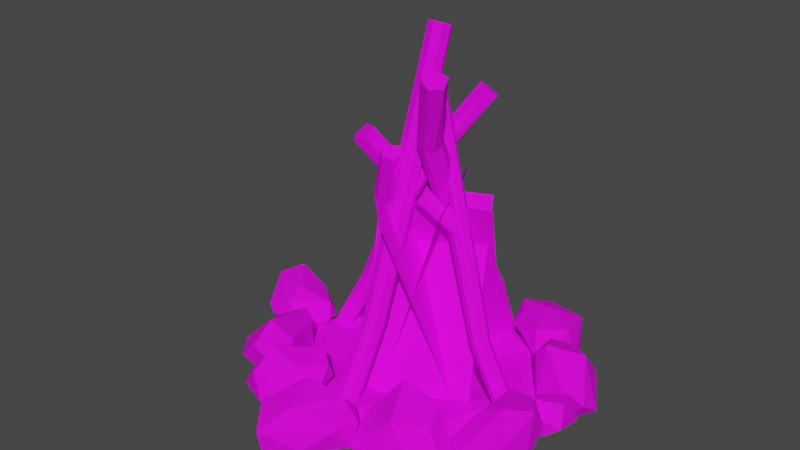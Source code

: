 # Source: Campfire.blend  (saved by Blender 3.0.42; exported with 4.5.12 LTS)
import bpy
from mathutils import Matrix  # noqa: F401  (used for matrix-valued properties, if any)

bpy.ops.wm.read_factory_settings(use_empty=True)
scene = bpy.context.scene
scene.name = 'Scene'

# ---- collections
col_collection = bpy.data.collections.new('Collection'); scene.collection.children.link(col_collection)

# ---- images (referenced by path relative to the original .blend; pixels are not part of the script)
import os
ASSET_DIR = os.environ.get("B2B_ASSET_DIR", "")  # directory of the original .blend (textures are referenced by path, not embedded)
HERE = os.path.dirname(os.path.abspath(__file__))  # packed textures are extracted next to this script under _unpacked/

def load_image(name, relpath, width, height, colorspace="sRGB"):
    """Load a texture the original file referenced (path relative to the .blend, or extracted next to this script)."""
    p = next((c for c in (os.path.join(HERE, relpath), os.path.join(ASSET_DIR, relpath)) if relpath and os.path.exists(c)), "")
    if p:
        img = bpy.data.images.load(p, check_existing=True)
        img.name = name
    else:  # same state as the original file: an image datablock whose file is absent (Cycles renders it pink)
        img = bpy.data.images.new(name, width, height)
        img.source = "FILE"
        img.filepath = "//" + (relpath or name)
    img.colorspace_settings.name = colorspace
    return img
img_t_campfire_png_001 = load_image('T_Campfire.png.001', 'T_Campfire.png', 1024, 1024, 'sRGB')

# ---- materials (node trees are filled in below, after node groups)
mat_material = bpy.data.materials.new('Material')
mat_material.alpha_threshold = 0.0
mat_material.use_transparent_shadow = False
mat_material.line_color = (0.0, 0.0, 0.0, 1.0)

# ---- node groups
ng_auto_smooth = bpy.data.node_groups.new('Auto Smooth', 'GeometryNodeTree')
_s = ng_auto_smooth.interface.new_socket(name='Geometry', in_out='OUTPUT', socket_type='NodeSocketGeometry')
_s = ng_auto_smooth.interface.new_socket(name='Geometry', in_out='INPUT', socket_type='NodeSocketGeometry')
_s = ng_auto_smooth.interface.new_socket(name='Angle', in_out='INPUT', socket_type='NodeSocketFloat')
_s.subtype = 'ANGLE'
_s.min_value = 0.0
_s.max_value = 3.142
ng_auto_smooth.is_modifier = True
_N = ng_auto_smooth.nodes; _L = ng_auto_smooth.links
n0 = _N.new('NodeGroupOutput'); n0.name = 'Group Output'; n0.location = (480, -100)
n1 = _N.new('NodeGroupInput'); n1.name = 'Group Input'; n1.location = (-420, -300)
n2 = _N.new('NodeGroupInput'); n2.name = 'Group Input.001'; n2.location = (-60, -100)
n3 = _N.new('GeometryNodeSetShadeSmooth'); n3.name = 'Set Shade Smooth'; n3.location = (120, -100)
n3.domain = 'EDGE'
n4 = _N.new('GeometryNodeSetShadeSmooth'); n4.name = 'Set Shade Smooth.001'; n4.location = (300, -100)
n5 = _N.new('GeometryNodeInputMeshEdgeAngle'); n5.name = 'Edge Angle'; n5.location = (-420, -220)
n6 = _N.new('GeometryNodeInputEdgeSmooth'); n6.name = 'Is Edge Smooth'; n6.location = (-60, -160)
n7 = _N.new('GeometryNodeInputShadeSmooth'); n7.name = 'Is Face Smooth'; n7.location = (-240, -340)
n8 = _N.new('FunctionNodeBooleanMath'); n8.name = 'Boolean Math'; n8.location = (-60, -220)
n9 = _N.new('FunctionNodeCompare'); n9.name = 'Compare'; n9.location = (-240, -180)
n9.operation = 'LESS_EQUAL'
_L.new(n5.outputs[0], n9.inputs[0])
_L.new(n4.outputs[0], n0.inputs[0])
_L.new(n1.outputs[1], n9.inputs[1])
_L.new(n9.outputs[0], n8.inputs[0])
_L.new(n7.outputs[0], n8.inputs[1])
_L.new(n2.outputs[0], n3.inputs[0])
_L.new(n6.outputs[0], n3.inputs[1])
_L.new(n3.outputs[0], n4.inputs[0])
_L.new(n8.outputs[0], n3.inputs[2])
n0.is_active_output = True

# ---- material node trees
mat_material.use_nodes = True; mat_material.node_tree.nodes.clear()
_N = mat_material.node_tree.nodes; _L = mat_material.node_tree.links
n0 = _N.new('ShaderNodeOutputMaterial'); n0.name = 'Material Output'; n0.location = (300, 300)
n1 = _N.new('ShaderNodeBsdfPrincipled'); n1.name = 'Principled BSDF'; n1.location = (10, 300)
n1.distribution = 'GGX'
n1.subsurface_method = 'RANDOM_WALK_SKIN'
n1.inputs[2].default_value = 0.8828
n1.inputs[3].default_value = 1.45
n1.inputs[13].default_value = 0.169
n1.inputs[27].default_value = (0.0, 0.0, 0.0, 1.0)
n1.inputs[28].default_value = 1.0
n2 = _N.new('ShaderNodeTexCoord'); n2.name = 'Texture Coordinate'; n2.location = (-462, 213)
n3 = _N.new('ShaderNodeTexImage'); n3.name = 'Image Texture'; n3.location = (-261, 201)
n3.image = img_t_campfire_png_001
_L.new(n1.outputs[0], n0.inputs[0])
_L.new(n3.outputs[0], n1.inputs[0])
_L.new(n2.outputs[2], n3.inputs[0])
_L.new(n2.outputs[1], n1.inputs[5])
_L.new(n3.outputs[1], n1.inputs[4])
n0.is_active_output = True

# ---- world
world_world = bpy.data.worlds.new('World'); scene.world = world_world
world_world.use_nodes = True; world_world.node_tree.nodes.clear()
_N = world_world.node_tree.nodes; _L = world_world.node_tree.links
n0 = _N.new('ShaderNodeOutputWorld'); n0.name = 'World Output'; n0.location = (300, 300)
n1 = _N.new('ShaderNodeBackground'); n1.name = 'Background'; n1.location = (10, 300)
n1.inputs[0].default_value = (0.05088, 0.05088, 0.05088, 1.0)
_L.new(n1.outputs[0], n0.inputs[0])
n0.is_active_output = True
world_world.color = (0.05088, 0.05088, 0.05088)
world_world.use_sun_shadow = False
world_world.sun_shadow_jitter_overblur = 0.0

# ---- meshes
me_rock_007 = bpy.data.meshes.new('rock.007')
me_rock_007.from_pydata([(0.2246, 0.2242, 0.0329), (0.1556, 0.1304, 0.04159), (0.1351, 0.2155, -0.001818), (0.2356, 0.2062, -0.01307), (0.234, 0.2053, 0.05667), (0.2134, 0.09391, 0.02323), (0.2413, 0.1053, 0.04586), (0.1137, 0.1737, 0.01307), (0.1824, 0.1793, 0.07052), (0.2464, 0.1396, 0.06875), (0.1264, 0.1885, 0.05961), (0.231, 0.1591, -0.03039), (0.2606, 0.1471, 0.01308), (0.1861, 0.2269, 0.0007485), (0.1593, 0.2274, 0.04916), (0.2053, 0.1065, 0.06915), (0.1887, 0.1475, -0.01623), (0.00349, -0.2414, 0.06488), (0.08127, -0.3253, 0.01777), (-0.01794, -0.3105, -0.007571), (0.01901, -0.2125, 0.03156), (0.004253, -0.224, 0.0146), (0.0302, -0.246, 0.08561), (0.1304, -0.2689, 0.01464), (0.1304, -0.2513, 0.05093), (0.02155, -0.3437, -0.01425), (0.04471, -0.3059, 0.06967), (0.1011, -0.2519, 0.08404), (0.01839, -0.3518, 0.03829), (0.05952, -0.216, -0.009511), (0.08732, -0.2109, 0.04019), (-0.01639, -0.3058, 0.05287), (0.1237, -0.2957, 0.05778), (0.06243, -0.2643, -0.01738), (-0.05198, -0.2788, 0.02024), (-0.05757, -0.1623, 0.02496), (-0.1318, -0.224, 0.01189), (-0.06458, -0.277, 0.06871), (-0.02372, -0.2661, 0.01389), (-0.01423, -0.1695, 0.081), (0.01424, -0.1909, 0.06999), (-0.1204, -0.1766, 0.009428), (-0.04116, -0.2135, -0.008028), (0.01814, -0.2183, 0.039), (-0.09002, -0.1904, -0.02785), (-0.05949, -0.2387, 0.1015), (-0.008716, -0.2402, 0.08554), (-0.09865, -0.2633, 0.02669), (-0.08909, -0.2413, -0.02225), (0.002955, -0.168, 0.03554), (-0.07639, -0.203, 0.07712), (-0.2092, -0.1089, 0.004128), (-0.19, -0.07117, 0.03555), (-0.1543, -0.06704, 0.05246), (-0.1764, -0.1997, 0.01516), (-0.14, -0.1646, 0.08005), (-0.1415, -0.09611, -0.01726), (-0.1648, -0.06392, 0.004479), (-0.07845, -0.1749, 0.07226), (-0.1145, -0.09341, 0.05516), (-0.1376, -0.2022, 0.005692), (-0.1055, -0.2135, 0.04429), (-0.171, -0.1372, -0.02875), (-0.1113, -0.1685, -0.006485), (-0.203, -0.1619, 0.01922), (-0.08396, -0.1809, 0.03696), (-0.1066, -0.1017, 0.005098), (-0.1409, -0.2065, 0.05159), (0.2739, -0.03034, 0.03762), (0.3531, -0.04684, 0.0261), (0.3457, -0.02857, 0.05928), (0.2812, -0.04884, 0.02209), (0.3158, 0.01788, 0.005528), (0.3002, -0.04954, 0.06125), (0.3154, 0.02257, 0.0354), (0.2963, -0.06508, 0.04415), (0.3494, 0.008784, 0.01185), (0.3373, 0.008457, 0.05122), (0.3262, -0.05376, 0.004691), (0.2478, -0.1021, 0.02496), (0.2601, -0.1979, 0.01172), (0.3411, -0.169, 0.06878), (0.3538, -0.1451, 0.01127), (0.2773, -0.06925, 0.08125), (0.3103, -0.05662, 0.06999), (0.2262, -0.1624, 0.009288), (0.3, -0.1155, -0.007958), (0.3354, -0.06788, 0.03898), (0.2544, -0.1445, -0.02774), (0.3115, -0.1442, 0.1016), (0.3397, -0.1023, 0.08554), (0.3112, -0.1908, 0.02702), (0.2973, -0.1711, -0.02237), (0.2848, -0.05393, 0.03554), (0.2721, -0.1397, 0.07712), (0.2123, -0.2638, -0.03544), (0.1542, -0.2788, -0.01208), (0.1205, -0.2599, 0.01682), (0.2673, -0.222, 0.01905), (0.1879, -0.2461, 0.07991), (0.1644, -0.1873, -0.02781), (0.1429, -0.233, -0.03002), (0.1597, -0.1806, 0.1047), (0.117, -0.2191, 0.04621), (0.2477, -0.1777, 0.02907), (0.222, -0.1754, 0.08068), (0.2245, -0.1963, -0.03751), (0.205, -0.1515, 0.0191), (0.2497, -0.2581, -0.001472), (0.1816, -0.1571, 0.07319), (0.1379, -0.1711, 0.009246), (0.2363, -0.2155, 0.06878), (0.32, 0.1082, -0.02452), (0.3507, 0.06517, -0.003964), (0.3458, 0.03164, 0.02209), (0.2688, 0.1406, 0.02386), (0.313, 0.0825, 0.07691), (0.2722, 0.04481, -0.01781), (0.3166, 0.04113, -0.01952), (0.2591, 0.08837, -0.02614), (0.268, 0.03894, 0.09898), (0.3133, 0.01578, 0.04733), (0.2382, 0.1102, 0.03224), (0.2444, 0.08838, 0.07766), (0.2301, 0.06686, 0.02347), (0.3093, 0.1326, 0.01525), (0.2755, 0.1322, -0.007592), (0.242, 0.04939, 0.07107), (0.2672, 0.01804, 0.01493), (0.2728, 0.1127, 0.06719), (-0.1878, 0.01531, 0.04753), (-0.2658, -0.01527, 0.06232), (-0.2185, -0.0839, 0.02336), (-0.2326, -0.07884, 0.03758), (-0.2276, -0.05353, -0.01351), (-0.1388, -0.02169, 0.0474), (-0.1348, -0.0326, 0.01614), (-0.2401, 0.01727, 0.07231), (-0.2129, -0.001202, 0.001761), (-0.1578, -0.03393, -0.01231), (-0.2423, 0.02818, 0.03022), (-0.1874, -0.07839, 0.05895), (-0.1629, -0.07305, 0.01931), (-0.262, -0.01336, 0.01244), (-0.1475, 0.002533, 0.0142), (-0.1936, -0.04003, 0.06993), (-0.1264, 0.09789, 0.03896), (-0.09544, 0.2121, 0.01555), (-0.1652, 0.2017, 0.06284), (-0.1799, 0.1836, 0.014), (-0.1295, 0.1089, 0.07274), (-0.159, 0.1044, 0.06362), (-0.07264, 0.1777, 0.01324), (-0.141, 0.1507, -0.001306), (-0.1778, 0.1178, 0.03784), (-0.09863, 0.1666, -0.01772), (-0.1756, 0.1466, 0.07661), (-0.1374, 0.2146, 0.02828), (-0.1302, 0.1958, -0.01345), (-0.1381, 0.1738, 0.09078), (0.001546, 0.2482, -0.01463), (0.05035, 0.2466, 0.009939), (-0.03685, 0.2313, 0.008284), (0.01437, 0.2343, 0.05662), (0.002056, 0.1981, -0.01668), (0.03997, 0.2211, -0.01122), (0.02329, 0.1914, 0.07178), (0.05915, 0.2238, 0.02114), (-0.001652, 0.1863, 0.06373), (-0.02276, 0.1856, 0.02495), (0.03507, 0.183, 0.01288), (-0.02771, 0.2436, 0.02758), (0.04816, -0.2141, 0.006025), (0.03451, -0.1072, 0.1258), (0.06181, -0.1072, 0.1258), (0.06181, -0.1321, 0.1368), (0.03451, -0.1321, 0.1368), (0.03307, -0.03576, 0.3167), (0.06372, -0.03641, 0.319), (0.03141, -0.03585, 0.3461), (0.03451, 0.03747, 0.3631), (0.03451, 0.02355, 0.3857), (0.03451, 0.05125, 0.5707), (0.06181, 0.05125, 0.5707), (0.06181, 0.02582, 0.5806), (0.03451, 0.02582, 0.5806), (0.02906, -0.02249, 0.3359), (0.02908, -0.04472, 0.3167), (0.04816, -0.1833, -0.0125), (0.0351, -0.2098, 0.003654), (0.0685, -0.04483, 0.3345), (0.04836, -0.02933, 0.317), (0.06122, -0.1874, -0.009811), (0.06693, 0.03051, 0.3744), (0.04819, -0.02451, 0.3606), (0.0351, -0.1874, -0.009811), (0.0294, 0.03051, 0.3744), (0.04816, 0.02095, 0.3899), (0.06295, -0.02873, 0.3581), (0.04816, 0.05602, 0.5688), (0.06693, 0.03853, 0.5756), (0.04816, 0.02105, 0.5824), (0.0294, 0.03853, 0.5756), (0.04816, -0.1025, 0.1237), (0.06693, -0.1196, 0.1313), (0.04816, -0.1367, 0.1389), (0.0294, -0.1196, 0.1313), (0.06122, -0.2098, 0.003654), (0.04816, 0.04007, 0.3588), (0.06181, 0.02355, 0.3857), (0.06181, 0.03747, 0.3631), (0.06614, -0.1987, -0.003239), (0.03019, -0.1987, -0.003239), (0.07809, -0.006878, 0.306), (0.07352, 0.02101, 0.3204), (0.121, -0.1021, 0.5417), (0.07986, 0.0109, 0.2626), (0.01166, -0.01496, 0.3062), (0.09304, 0.04601, 0.2851), (0.1321, 0.09247, 0.114), (0.09715, 0.007375, 0.2677), (0.0682, 0.02645, 0.2712), (0.07329, 0.04254, 0.2804), (0.118, 0.1794, 0.002292), (0.1318, 0.1558, -0.00905), (0.1047, 0.1434, -0.01381), (0.09197, 0.1675, -0.002212), (0.1288, 0.1165, 0.1305), (0.1188, 0.08379, 0.1146), (0.09613, 0.1003, 0.1202), (0.1136, 0.1201, 0.1315), (0.1035, 0.08731, 0.1155), (0.09971, 0.1137, 0.1277), (0.06969, 0.005403, 0.3155), (0.09453, -0.0582, 0.4113), (0.08161, -0.05882, 0.4218), (0.07353, -0.04571, 0.4262), (0.09146, -0.02463, 0.4346), (0.1124, -0.03711, 0.4197), (0.07781, -0.03248, 0.4341), (0.1271, -0.07521, 0.5505), (0.1052, -0.02506, 0.4266), (0.1564, -0.093, 0.5318), (0.1075, -0.04927, 0.4096), (0.1403, -0.1074, 0.5321), (0.1491, -0.07319, 0.5424), (0.003898, -0.002226, 0.3116), (0.01956, 0.01455, 0.3284), (0.0559, 0.025, 0.315), (0.03606, -0.008989, 0.3359), (0.05598, -0.01176, 0.3018), (0.02439, -0.02195, 0.3121), (-0.04429, -0.05162, 0.4025), (0.007094, 0.01072, 0.3198), (-0.03664, -0.03525, 0.4155), (0.02881, 0.004293, 0.3402), (-0.009547, -0.04944, 0.4221), (0.03261, -0.02206, 0.3279), (-0.03221, -0.06925, 0.3994), (-0.01186, -0.06686, 0.411), (0.1051, 0.04151, 0.284), (0.1075, 0.01523, 0.2716), (0.1103, 0.02275, 0.2746), (0.2813, -0.04902, 0.0142), (0.2057, -0.06935, 0.1262), (0.1908, -0.05459, 0.1164), (0.2053, -0.03712, 0.1207), (0.2202, -0.05188, 0.1305), (0.1371, -0.03758, 0.2816), (0.1205, -0.01978, 0.2723), (0.1344, -0.0275, 0.3043), (0.08387, -0.05891, 0.3276), (0.08988, -0.04304, 0.3424), (0.04902, 0.01082, 0.4859), (0.03412, 0.02558, 0.4761), (0.04906, 0.04293, 0.4795), (0.06397, 0.02817, 0.4893), (0.1284, -0.03973, 0.2996), (0.145, -0.03491, 0.2816), (0.2641, -0.07246, 0.005174), (0.286, -0.05928, 0.01779), (0.1213, -0.006916, 0.2808), (0.1246, -0.03263, 0.2774), (0.2592, -0.06219, 0.001862), (0.06917, -0.03345, 0.3234), (0.1161, -0.01911, 0.311), (0.2735, -0.07631, 0.01123), (0.08967, -0.05374, 0.3368), (0.08356, -0.03268, 0.3403), (0.1111, -0.009825, 0.3031), (0.03877, 0.01495, 0.4804), (0.03879, 0.03702, 0.476), (0.05932, 0.0388, 0.4851), (0.05929, 0.01673, 0.4894), (0.1955, -0.06525, 0.1205), (0.1952, -0.04309, 0.1167), (0.2154, -0.04122, 0.1264), (0.2157, -0.06338, 0.1302), (0.2718, -0.04515, 0.008422), (0.07528, -0.05451, 0.3199), (0.07497, -0.02828, 0.3326), (0.06896, -0.04415, 0.3178), (0.2629, -0.05102, 0.003245), (0.2825, -0.07046, 0.01613), (0.01116, 0.01184, 0.2752), (-0.01378, 0.01714, 0.2869), (0.1018, 0.08999, 0.4693), (-0.00381, 0.005455, 0.237), (0.00484, -0.04439, 0.2925), (-0.03142, 0.02887, 0.2506), (-0.06364, 0.0256, 0.09329), (0.002688, 0.02034, 0.2371), (-0.01954, 0.001047, 0.2463), (-0.03238, 0.01069, 0.2518), (-0.1413, 0.001729, -0.002698), (-0.1182, 0.005605, -0.01438), (-0.113, -0.02036, -0.01083), (-0.1363, -0.0232, 0.0007676), (-0.08504, 0.0318, 0.1067), (-0.05883, 0.01311, 0.09766), (-0.07762, -0.0009014, 0.1072), (-0.09112, 0.02012, 0.1111), (-0.06491, 0.001433, 0.1021), (-0.08841, 0.006531, 0.1118), (-0.001104, 0.009736, 0.2846), (0.05866, 0.04283, 0.3631), (0.05661, 0.03479, 0.3752), (0.0437, 0.03177, 0.3802), (0.02913, 0.05276, 0.3816), (0.04407, 0.06376, 0.3644), (0.03316, 0.03987, 0.385), (0.07983, 0.1024, 0.4736), (0.03224, 0.06189, 0.3714), (0.101, 0.1183, 0.4515), (0.05357, 0.05479, 0.3579), (0.1102, 0.1024, 0.4565), (0.0825, 0.1189, 0.4611), (-0.007689, -0.04695, 0.2983), (-0.01901, -0.0265, 0.3076), (-0.02075, 0.001974, 0.2865), (0.004571, -0.01545, 0.3112), (0.01094, -0.008402, 0.2775), (0.0134, -0.03372, 0.2947), (0.02523, -0.07257, 0.3902), (-0.0182, -0.03973, 0.3037), (0.01266, -0.05977, 0.3983), (-0.008323, -0.01777, 0.3158), (0.0303, -0.03843, 0.398), (0.01514, -0.02286, 0.306), (0.04284, -0.06679, 0.3856), (0.04484, -0.04654, 0.3902), (-0.02514, 0.03763, 0.2469), (-0.002011, 0.0314, 0.2374), (-0.007931, 0.03589, 0.2387), (0.06303, -0.127, 0.3131), (0.1773, -0.06851, -0.01216), (-0.01196, 0.04221, 0.3172), (0.1023, 0.1007, -0.008084), (0.1402, -0.07528, 0.3256), (0.04699, -0.1085, -0.009734), (0.06517, 0.09391, 0.3297), (-0.028, 0.0607, -0.005653), (-0.033, -0.00323, 0.3061), (0.02697, -0.1378, -0.01101), (0.1411, 0.05919, 0.3126), (0.2011, -0.07534, -0.004557), (0.008155, -0.06919, 0.3159), (-0.04478, 0.05159, -0.00791), (0.177, 0.006775, 0.3167), (0.124, 0.1276, -0.007172), (-0.07261, -0.1441, 0.01545), (0.1903, -0.1441, 0.01545), (-0.07261, 0.1188, 0.01545), (0.1903, 0.1188, 0.01545), (-0.1278, -0.01264, 0.01545), (0.2456, -0.01264, 0.01545), (0.05886, -0.1915, 0.01545), (0.05886, 0.1662, 0.01545), (0.05886, -0.01264, -0.0179), (-0.1172, -0.1916, -0.01755), (0.2359, -0.1916, -0.01755), (-0.1172, 0.1615, -0.01755), (0.2359, 0.1615, -0.01755), (-0.1914, -0.01501, -0.01755), (0.3101, -0.01501, -0.01755), (0.05936, -0.2552, -0.01755), (0.05936, 0.2252, -0.01755)], [], [(5, 15, 1), (15, 5, 6), (14, 10, 8), (2, 10, 14), (2, 7, 10), (16, 5, 1), (2, 16, 7), (16, 2, 11), (5, 16, 11), (8, 4, 14), (11, 3, 12), (5, 12, 6), (4, 9, 12), (12, 9, 6), (3, 0, 4), (3, 11, 2), (6, 9, 15), (8, 15, 9), (1, 10, 7), (1, 7, 16), (8, 9, 4), (1, 15, 10), (10, 15, 8), (11, 12, 5), (3, 4, 12), (0, 13, 14), (0, 14, 4), (13, 2, 14), (13, 3, 2), (0, 3, 13), (23, 32, 18), (32, 23, 24), (31, 28, 26), (19, 28, 31), (19, 25, 28), (33, 23, 18), (19, 33, 25), (33, 19, 29), (23, 33, 29), (26, 22, 31), (29, 20, 30), (21, 20, 29), (23, 30, 24), (22, 27, 30), (30, 27, 24), (20, 17, 22), (17, 21, 31), (21, 29, 19), (24, 27, 32), (26, 32, 27), (18, 28, 25), (18, 25, 33), (26, 27, 22), (18, 32, 28), (28, 32, 26), (29, 30, 23), (20, 22, 30), (17, 31, 22), (21, 19, 31), (17, 20, 21), (39, 49, 35), (49, 39, 40), (48, 44, 42), (36, 44, 48), (36, 41, 44), (50, 39, 35), (36, 50, 41), (50, 36, 45), (39, 50, 45), (42, 38, 48), (45, 37, 46), (39, 46, 40), (38, 43, 46), (46, 43, 40), (37, 34, 38), (37, 45, 36), (40, 43, 49), (42, 49, 43), (35, 44, 41), (35, 41, 50), (42, 43, 38), (35, 49, 44), (44, 49, 42), (45, 46, 39), (37, 38, 46), (34, 47, 48), (34, 48, 38), (47, 36, 48), (47, 37, 36), (34, 37, 47), (52, 55, 53), (64, 55, 52), (67, 55, 64), (64, 54, 67), (57, 56, 62), (52, 57, 51), (55, 58, 59), (61, 55, 67), (59, 66, 53), (57, 66, 56), (54, 60, 67), (67, 60, 61), (54, 62, 60), (63, 65, 61), (51, 64, 52), (62, 54, 64), (51, 57, 62), (56, 66, 63), (56, 63, 62), (64, 51, 62), (53, 55, 59), (61, 58, 55), (61, 65, 58), (57, 52, 53), (59, 58, 66), (53, 66, 57), (58, 65, 66), (61, 60, 63), (60, 62, 63), (65, 63, 66), (68, 71, 75), (76, 74, 77), (76, 72, 74), (78, 71, 68), (76, 78, 72), (78, 69, 75), (70, 73, 75), (69, 78, 76), (75, 73, 68), (77, 68, 73), (68, 74, 72), (68, 72, 78), (77, 73, 70), (74, 68, 77), (78, 75, 71), (69, 70, 75), (70, 76, 77), (70, 69, 76), (83, 93, 79), (93, 83, 84), (92, 88, 86), (80, 88, 92), (80, 85, 88), (94, 83, 79), (80, 94, 85), (94, 80, 89), (83, 94, 89), (86, 82, 92), (89, 81, 90), (83, 90, 84), (82, 87, 90), (90, 87, 84), (81, 89, 80), (84, 87, 93), (86, 93, 87), (79, 88, 85), (79, 85, 94), (86, 87, 82), (79, 93, 88), (88, 93, 86), (89, 90, 83), (81, 82, 90), (82, 91, 92), (91, 80, 92), (91, 81, 80), (82, 81, 91), (96, 99, 97), (108, 99, 96), (111, 99, 108), (108, 98, 111), (101, 100, 106), (96, 101, 95), (99, 102, 103), (105, 99, 111), (103, 110, 97), (101, 110, 100), (98, 104, 111), (111, 104, 105), (98, 106, 104), (107, 109, 105), (95, 108, 96), (106, 98, 108), (95, 101, 106), (100, 110, 107), (100, 107, 106), (108, 95, 106), (97, 99, 103), (105, 102, 99), (105, 109, 102), (101, 96, 97), (103, 102, 110), (97, 110, 101), (102, 109, 110), (105, 104, 107), (104, 106, 107), (109, 107, 110), (113, 116, 114), (125, 116, 113), (129, 116, 125), (126, 115, 125), (125, 115, 129), (118, 117, 119), (113, 118, 112), (112, 119, 126), (116, 120, 121), (123, 116, 129), (121, 128, 114), (118, 128, 117), (115, 122, 129), (129, 122, 123), (115, 126, 122), (126, 119, 122), (124, 127, 123), (112, 125, 113), (112, 118, 119), (117, 128, 124), (117, 124, 119), (125, 112, 126), (114, 116, 121), (123, 120, 116), (123, 127, 120), (118, 113, 114), (121, 120, 128), (114, 128, 118), (120, 127, 128), (123, 122, 124), (122, 119, 124), (127, 124, 128), (135, 144, 130), (144, 135, 136), (143, 140, 138), (131, 140, 143), (131, 137, 140), (145, 135, 130), (131, 145, 137), (145, 131, 141), (135, 145, 141), (138, 134, 143), (141, 132, 142), (133, 132, 141), (135, 142, 136), (134, 139, 142), (142, 139, 136), (134, 133, 143), (133, 141, 131), (136, 139, 144), (138, 144, 139), (130, 140, 137), (130, 137, 145), (138, 139, 134), (130, 144, 140), (140, 144, 138), (141, 142, 135), (132, 134, 142), (133, 131, 143), (134, 132, 133), (146, 150, 151), (158, 155, 153), (147, 155, 158), (147, 152, 155), (159, 150, 146), (147, 159, 152), (153, 149, 158), (159, 148, 156), (150, 156, 151), (149, 154, 156), (156, 154, 151), (148, 159, 147), (151, 154, 146), (153, 146, 154), (146, 155, 152), (146, 152, 159), (153, 154, 149), (155, 146, 153), (159, 156, 150), (148, 149, 156), (149, 157, 158), (157, 147, 158), (157, 148, 147), (149, 148, 157), (171, 163, 161), (161, 165, 160), (160, 164, 162), (163, 166, 167), (168, 163, 171), (165, 170, 164), (162, 169, 171), (171, 169, 168), (162, 164, 169), (160, 171, 161), (160, 165, 164), (164, 170, 169), (171, 160, 162), (161, 163, 167), (168, 166, 163), (165, 161, 167), (167, 166, 170), (167, 170, 165), (166, 168, 170), (168, 169, 170), (186, 187, 179), (177, 187, 186), (187, 177, 173), (186, 179, 181), (209, 194, 198), (204, 174, 178), (178, 190, 204), (173, 206, 187), (179, 206, 212, 189, 176, 185, 202), (192, 174, 204, 211), (181, 196, 186), (194, 209, 197), (194, 197, 181), (181, 179, 194), (211, 204, 175, 207), (198, 190, 193, 209), (207, 175, 205, 172), (194, 199, 183, 198), (210, 178, 191, 208), (179, 187, 206), (205, 201, 185, 176), (173, 203, 188, 195), (198, 183, 200), (203, 173, 177, 191), (198, 200, 184, 175, 204, 190), (206, 173, 195, 212), (177, 180, 208, 191), (186, 196, 180, 177), (202, 182, 179), (178, 210, 193, 190), (182, 199, 194, 179), (191, 178, 174, 203), (201, 205, 175, 184), (188, 203, 174, 192), (205, 176, 189, 172), (208, 180, 196, 181, 197, 209, 193, 210), (182, 202, 185, 201, 184, 200, 183, 199), (232, 226, 229), (231, 225, 228), (250, 216, 213), (222, 248, 214), (218, 222, 214), (216, 220, 213), (220, 219, 261), (227, 223, 230), (216, 221, 231), (232, 229, 221), (234, 213, 220), (214, 233, 236), (238, 243, 261, 262), (235, 236, 213), (241, 218, 237), (221, 216, 217), (248, 233, 214), (247, 222, 253), (257, 251, 250), (257, 249, 256), (225, 231, 229, 226), (224, 219, 228, 225), (224, 223, 227, 219), (256, 254, 252, 258, 259), (226, 232, 230, 223), (231, 228, 220, 216), (219, 220, 228), (232, 222, 218, 230), (222, 232, 221), (231, 221, 229), (230, 218, 227), (227, 260, 262, 219), (243, 234, 220), (213, 236, 233), (241, 260, 218), (214, 239, 237, 218), (239, 214, 236), (239, 236, 215, 240), (234, 235, 213), (215, 236, 235), (237, 240, 245, 241), (240, 237, 239), (238, 241, 245, 242), (243, 242, 244, 234), (242, 243, 238), (235, 234, 244, 215), (250, 251, 217, 216), (222, 247, 248), (250, 213, 233), (221, 246, 253, 222), (248, 255, 249, 233), (217, 246, 221), (255, 248, 247), (250, 233, 249, 257), (217, 258, 252, 246), (255, 256, 249), (253, 246, 252, 254), (255, 247, 254, 256), (254, 247, 253), (251, 257, 259, 258), (259, 257, 256), (258, 217, 251), (244, 242, 245, 240, 215), (261, 243, 220), (218, 260, 227), (262, 260, 241, 238), (262, 261, 219), (277, 278, 270), (268, 278, 277), (278, 268, 264), (277, 270, 272), (300, 285, 289), (295, 265, 269), (269, 281, 295), (264, 297, 278), (270, 297, 303, 280, 267, 276, 293), (283, 265, 295, 302), (272, 287, 277), (285, 300, 288), (285, 288, 272), (272, 270, 285), (302, 295, 266, 298), (289, 281, 284, 300), (298, 266, 296, 263), (285, 290, 274, 289), (301, 269, 282, 299), (270, 278, 297), (296, 292, 276, 267), (264, 294, 279, 286), (289, 274, 291), (294, 264, 268, 282), (289, 291, 275, 266, 295, 281), (297, 264, 286, 303), (268, 271, 299, 282), (277, 287, 271, 268), (293, 273, 270), (269, 301, 284, 281), (273, 290, 285, 270), (282, 269, 265, 294), (292, 296, 266, 275), (279, 294, 265, 283), (296, 267, 280, 263), (299, 271, 287, 272, 288, 300, 284, 301), (273, 293, 276, 292, 275, 291, 274, 290), (323, 317, 320), (322, 316, 319), (341, 307, 304), (313, 339, 305), (309, 313, 305), (307, 311, 304), (311, 310, 352), (318, 314, 321), (307, 312, 322), (323, 320, 312), (325, 304, 311), (305, 324, 327), (329, 334, 352, 353), (326, 327, 304), (332, 309, 328), (312, 307, 308), (339, 324, 305), (338, 313, 344), (348, 342, 341), (348, 340, 347), (316, 322, 320, 317), (315, 310, 319, 316), (315, 314, 318, 310), (347, 345, 343, 349, 350), (317, 323, 321, 314), (322, 319, 311, 307), (310, 311, 319), (323, 313, 309, 321), (313, 323, 312), (322, 312, 320), (321, 309, 318), (318, 351, 353, 310), (334, 325, 311), (304, 327, 324), (332, 351, 309), (305, 330, 328, 309), (330, 305, 327), (330, 327, 306, 331), (325, 326, 304), (306, 327, 326), (328, 331, 336, 332), (331, 328, 330), (329, 332, 336, 333), (334, 333, 335, 325), (333, 334, 329), (326, 325, 335, 306), (341, 342, 308, 307), (313, 338, 339), (341, 304, 324), (312, 337, 344, 313), (339, 346, 340, 324), (308, 337, 312), (346, 339, 338), (341, 324, 340, 348), (308, 349, 343, 337), (346, 347, 340), (344, 337, 343, 345), (346, 338, 345, 347), (345, 338, 344), (342, 348, 350, 349), (350, 348, 347), (349, 308, 342), (335, 333, 336, 331, 306), (352, 334, 311), (309, 351, 318), (353, 351, 332, 329), (353, 352, 310), (354, 355, 357, 356), (358, 359, 361, 360), (362, 363, 365, 364), (366, 367, 369, 368), (378, 375, 373, 377), (376, 371, 375, 378), (370, 376, 378, 374), (374, 378, 377, 372), (377, 373, 382, 386), (374, 372, 381, 383), (373, 375, 384, 382), (370, 374, 383, 379), (376, 370, 379, 385), (375, 371, 380, 384), (372, 377, 386, 381), (371, 376, 385, 380)])
_uv = me_rock_007.uv_layers.new(name='UVMap')
_uv.uv.foreach_set('vector', [0.8139, 0.1213, 0.8167, 0.1216, 0.8154, 0.1239, 0.8167, 0.1216, 0.8139, 0.1213, 0.8154, 0.1198, 0.8214, 0.1077, 0.824, 0.108, 0.8223, 0.1104, 0.8185, 0.1053, 0.8155, 0.1067, 0.8151, 0.1048, 0.8185, 0.1053, 0.8185, 0.1067, 0.8155, 0.1067, 0.8116, 0.1127, 0.8085, 0.114, 0.8086, 0.1106, 0.8129, 0.1085, 0.8116, 0.1127, 0.8107, 0.1087, 0.8116, 0.1127, 0.8129, 0.1085, 0.8129, 0.114, 0.8085, 0.114, 0.8116, 0.1127, 0.8129, 0.114, 0.8223, 0.1104, 0.8195, 0.1111, 0.8214, 0.1077, 0.8341, 0.08921, 0.8321, 0.09094, 0.8317, 0.08747, 0.8341, 0.08571, 0.8317, 0.08747, 0.832, 0.08538, 0.8278, 0.1048, 0.8285, 0.1015, 0.8315, 0.1027, 0.8315, 0.1027, 0.8285, 0.1015, 0.8302, 0.1003, 0.8315, 0.1061, 0.8286, 0.1062, 0.8278, 0.1048, 0.8178, 0.1003, 0.8195, 0.1004, 0.8185, 0.1053, 0.8154, 0.1198, 0.8172, 0.1193, 0.8167, 0.1216, 0.8223, 0.1104, 0.824, 0.1137, 0.8213, 0.1139, 0.8086, 0.1106, 0.8097, 0.1073, 0.8107, 0.1087, 0.8086, 0.1106, 0.8107, 0.1087, 0.8116, 0.1127, 0.8223, 0.1104, 0.8213, 0.1139, 0.8195, 0.1111, 0.8154, 0.1239, 0.8167, 0.1216, 0.8172, 0.1249, 0.824, 0.108, 0.824, 0.1137, 0.8223, 0.1104, 0.8341, 0.08921, 0.8317, 0.08747, 0.8341, 0.08571, 0.8315, 0.1061, 0.8278, 0.1048, 0.8315, 0.1027, 0.8152, 0.1015, 0.8175, 0.1029, 0.8151, 0.1048, 0.8152, 0.1015, 0.8151, 0.1048, 0.8139, 0.1014, 0.8175, 0.1029, 0.8185, 0.1053, 0.8151, 0.1048, 0.8175, 0.1029, 0.8178, 0.1003, 0.8185, 0.1053, 0.8152, 0.1015, 0.8178, 0.1003, 0.8175, 0.1029, 0.7986, 0.09438, 0.8002, 0.09318, 0.8009, 0.09682, 0.8327, 0.09656, 0.8355, 0.09637, 0.8341, 0.09816, 0.7965, 0.1071, 0.7991, 0.1068, 0.7988, 0.1093, 0.7978, 0.1043, 0.7963, 0.1068, 0.7951, 0.104, 0.7978, 0.1043, 0.7988, 0.1066, 0.7963, 0.1068, 0.7974, 0.09797, 0.7986, 0.09438, 0.8009, 0.09682, 0.7978, 0.1043, 0.8008, 0.1035, 0.7988, 0.1066, 0.8008, 0.1035, 0.7978, 0.1043, 0.8008, 0.1012, 0.7986, 0.09438, 0.7974, 0.09797, 0.7951, 0.09695, 0.7988, 0.1093, 0.7964, 0.1109, 0.7965, 0.1071, 0.8196, 0.1247, 0.8208, 0.1219, 0.8229, 0.1247, 0.8195, 0.1217, 0.8208, 0.1219, 0.8196, 0.1247, 0.7986, 0.09438, 0.7956, 0.09378, 0.7981, 0.09253, 0.7964, 0.1109, 0.7991, 0.1133, 0.7967, 0.1143, 0.8355, 0.1003, 0.8324, 0.09955, 0.8341, 0.09816, 0.8208, 0.1219, 0.8218, 0.1204, 0.8235, 0.1211, 0.7957, 0.1012, 0.7981, 0.1005, 0.7951, 0.104, 0.7981, 0.1005, 0.8008, 0.1012, 0.7978, 0.1043, 0.8341, 0.09816, 0.8324, 0.09955, 0.8327, 0.09656, 0.824, 0.1127, 0.8274, 0.115, 0.8254, 0.1161, 0.8274, 0.1113, 0.8243, 0.1097, 0.8264, 0.1077, 0.8009, 0.09682, 0.8009, 0.1005, 0.7974, 0.09797, 0.7988, 0.1093, 0.7991, 0.1133, 0.7964, 0.1109, 0.8274, 0.1113, 0.8274, 0.115, 0.8243, 0.1097, 0.8243, 0.1097, 0.8274, 0.115, 0.824, 0.1127, 0.7951, 0.09695, 0.7956, 0.09378, 0.7986, 0.09438, 0.8208, 0.1219, 0.8235, 0.1211, 0.8229, 0.1247, 0.7951, 0.1101, 0.7965, 0.1071, 0.7964, 0.1109, 0.7981, 0.1005, 0.7978, 0.1043, 0.7951, 0.104, 0.8218, 0.1204, 0.8208, 0.1219, 0.8195, 0.1217, 0.8211, 0.1003, 0.8236, 0.1014, 0.8221, 0.1041, 0.8342, 0.1114, 0.8369, 0.1114, 0.8359, 0.1127, 0.8042, 0.1066, 0.8068, 0.1069, 0.8051, 0.1092, 0.8084, 0.117, 0.8056, 0.1188, 0.8054, 0.1163, 0.8084, 0.117, 0.8083, 0.1192, 0.8056, 0.1188, 0.8195, 0.1033, 0.8211, 0.1003, 0.8221, 0.1041, 0.8115, 0.1003, 0.8121, 0.09703, 0.8139, 0.09981, 0.8121, 0.09703, 0.8115, 0.1003, 0.8101, 0.09595, 0.8139, 0.0939, 0.8121, 0.09703, 0.8101, 0.09595, 0.8051, 0.1092, 0.8023, 0.11, 0.8042, 0.1066, 0.8189, 0.1141, 0.8184, 0.1166, 0.8163, 0.1139, 0.8139, 0.0939, 0.8103, 0.09353, 0.813, 0.09255, 0.8153, 0.1184, 0.8139, 0.1154, 0.8163, 0.1139, 0.8369, 0.1149, 0.834, 0.114, 0.8359, 0.1127, 0.8184, 0.1166, 0.8167, 0.1189, 0.8153, 0.1184, 0.8085, 0.09645, 0.8101, 0.09595, 0.8115, 0.1003, 0.8359, 0.1127, 0.834, 0.114, 0.8342, 0.1114, 0.8051, 0.1092, 0.8068, 0.1132, 0.8041, 0.1132, 0.8221, 0.1041, 0.8236, 0.1077, 0.8209, 0.1073, 0.8221, 0.1041, 0.8209, 0.1073, 0.8195, 0.1033, 0.8051, 0.1092, 0.8041, 0.1132, 0.8023, 0.11, 0.8221, 0.1041, 0.8236, 0.1014, 0.8236, 0.1077, 0.8068, 0.1069, 0.8068, 0.1132, 0.8051, 0.1092, 0.8101, 0.09595, 0.8103, 0.09353, 0.8139, 0.0939, 0.8184, 0.1166, 0.8153, 0.1184, 0.8163, 0.1139, 0.8059, 0.1137, 0.8077, 0.1147, 0.8054, 0.1163, 0.8018, 0.1092, 0.8042, 0.1066, 0.8023, 0.11, 0.8077, 0.1147, 0.8084, 0.117, 0.8054, 0.1163, 0.8077, 0.1147, 0.8084, 0.1132, 0.8084, 0.117, 0.8167, 0.1189, 0.8184, 0.1166, 0.8189, 0.1193, 0.8044, 0.1066, 0.8049, 0.1009, 0.8062, 0.1058, 0.8018, 0.103, 0.8049, 0.1009, 0.8044, 0.1066, 0.8039, 0.09936, 0.8049, 0.1009, 0.8018, 0.103, 0.7988, 0.1206, 0.7976, 0.1205, 0.7977, 0.1178, 0.8295, 0.1112, 0.8313, 0.1113, 0.8313, 0.1134, 0.8274, 0.1112, 0.8295, 0.1112, 0.8285, 0.1135, 0.8049, 0.1009, 0.8075, 0.0993, 0.8075, 0.1038, 0.7961, 0.117, 0.7988, 0.1159, 0.7977, 0.1178, 0.8287, 0.1077, 0.8313, 0.1092, 0.8276, 0.1091, 0.8295, 0.1112, 0.8313, 0.1092, 0.8313, 0.1113, 0.7976, 0.1205, 0.7958, 0.1196, 0.7977, 0.1178, 0.7977, 0.1178, 0.7958, 0.1196, 0.7961, 0.117, 0.8067, 0.1239, 0.8083, 0.1204, 0.8083, 0.1242, 0.8224, 0.08848, 0.8205, 0.08634, 0.8219, 0.08538, 0.8026, 0.1056, 0.8018, 0.103, 0.8044, 0.1066, 0.8083, 0.1204, 0.8067, 0.1239, 0.8054, 0.122, 0.8285, 0.1135, 0.8295, 0.1112, 0.8313, 0.1134, 0.8212, 0.09221, 0.8196, 0.09068, 0.8224, 0.08848, 0.8212, 0.09221, 0.8224, 0.08848, 0.8238, 0.09156, 0.8054, 0.122, 0.8055, 0.1192, 0.8083, 0.1204, 0.8062, 0.1058, 0.8049, 0.1009, 0.8075, 0.1038, 0.7961, 0.117, 0.7963, 0.1143, 0.7988, 0.1159, 0.7961, 0.117, 0.7951, 0.1161, 0.7963, 0.1143, 0.8295, 0.1112, 0.8274, 0.1112, 0.8276, 0.1091, 0.8018, 0.1252, 0.8021, 0.1208, 0.8047, 0.1252, 0.8276, 0.1091, 0.8313, 0.1092, 0.8295, 0.1112, 0.8021, 0.1208, 0.804, 0.1209, 0.8047, 0.1252, 0.8219, 0.08538, 0.8238, 0.08747, 0.8224, 0.08848, 0.8238, 0.08747, 0.8238, 0.09156, 0.8224, 0.08848, 0.8205, 0.08634, 0.8224, 0.08848, 0.8196, 0.09068, 0.8016, 0.0978, 0.8009, 0.09676, 0.8016, 0.09577, 0.8341, 0.09253, 0.8359, 0.09134, 0.8364, 0.09253, 0.8341, 0.09253, 0.8342, 0.09087, 0.8359, 0.09134, 0.8015, 0.09577, 0.8009, 0.09343, 0.8015, 0.09253, 0.836, 0.09952, 0.8374, 0.09637, 0.8374, 0.1, 0.8348, 0.1114, 0.834, 0.1096, 0.837, 0.1101, 0.8351, 0.1077, 0.8372, 0.1088, 0.837, 0.1101, 0.8355, 0.0967, 0.8374, 0.09637, 0.836, 0.09952, 0.8322, 0.1245, 0.8325, 0.1239, 0.8342, 0.1245, 0.834, 0.1207, 0.8342, 0.1245, 0.8325, 0.1239, 0.836, 0.08889, 0.8359, 0.09134, 0.8342, 0.09087, 0.7989, 0.1224, 0.8018, 0.1206, 0.8018, 0.1242, 0.834, 0.1207, 0.8325, 0.1239, 0.8321, 0.1213, 0.8353, 0.1212, 0.8342, 0.1245, 0.834, 0.1207, 0.8348, 0.1114, 0.837, 0.1101, 0.8372, 0.1113, 0.834, 0.1096, 0.8351, 0.1077, 0.837, 0.1101, 0.8284, 0.09784, 0.8305, 0.1002, 0.8282, 0.09978, 0.8284, 0.09784, 0.8305, 0.09736, 0.8305, 0.1002, 0.8054, 0.1204, 0.804, 0.1184, 0.8054, 0.1164, 0.804, 0.1184, 0.8054, 0.1204, 0.8037, 0.1208, 0.8161, 0.1073, 0.8182, 0.1067, 0.818, 0.1096, 0.8343, 0.1004, 0.8317, 0.1024, 0.8315, 0.1003, 0.8343, 0.1004, 0.8343, 0.1027, 0.8317, 0.1024, 0.825, 0.1043, 0.8278, 0.1023, 0.8278, 0.1045, 0.8115, 0.1012, 0.8085, 0.1049, 0.8103, 0.1003, 0.8085, 0.1049, 0.8115, 0.1012, 0.8086, 0.1073, 0.8278, 0.1023, 0.825, 0.1043, 0.8236, 0.1026, 0.818, 0.1096, 0.8153, 0.111, 0.8161, 0.1073, 0.8236, 0.09791, 0.8229, 0.09529, 0.8256, 0.09741, 0.8278, 0.1023, 0.8249, 0.1003, 0.8277, 0.1005, 0.8251, 0.09255, 0.8282, 0.0957, 0.8256, 0.09741, 0.8256, 0.09741, 0.8282, 0.0957, 0.8282, 0.09791, 0.8111, 0.1069, 0.8086, 0.1073, 0.8115, 0.1012, 0.8037, 0.1208, 0.8018, 0.1195, 0.804, 0.1184, 0.8023, 0.1156, 0.804, 0.1184, 0.8018, 0.1195, 0.8334, 0.1051, 0.8317, 0.1024, 0.8343, 0.1027, 0.8278, 0.1045, 0.826, 0.107, 0.825, 0.1043, 0.818, 0.1096, 0.8182, 0.1139, 0.8153, 0.111, 0.8054, 0.1164, 0.804, 0.1184, 0.8039, 0.1132, 0.8039, 0.1132, 0.804, 0.1184, 0.8023, 0.1156, 0.8236, 0.1026, 0.8249, 0.1003, 0.8278, 0.1023, 0.8229, 0.09529, 0.8251, 0.09255, 0.8256, 0.09741, 0.8153, 0.111, 0.8139, 0.109, 0.8161, 0.1073, 0.8122, 0.1039, 0.8115, 0.1012, 0.8139, 0.1019, 0.8122, 0.1039, 0.8111, 0.1069, 0.8115, 0.1012, 0.8139, 0.1058, 0.8111, 0.1069, 0.8122, 0.1039, 0.8061, 0.08588, 0.8019, 0.09025, 0.8038, 0.08538, 0.8075, 0.09073, 0.8019, 0.09025, 0.8061, 0.08588, 0.8032, 0.09255, 0.8019, 0.09025, 0.8075, 0.09073, 0.8075, 0.09073, 0.8065, 0.09255, 0.8032, 0.09255, 0.8205, 0.09563, 0.8185, 0.096, 0.8186, 0.09352, 0.8229, 0.09496, 0.8205, 0.09563, 0.8216, 0.09255, 0.8281, 0.08899, 0.8311, 0.08801, 0.8317, 0.09095, 0.8297, 0.08538, 0.8281, 0.08899, 0.8279, 0.0861, 0.8219, 0.09963, 0.8189, 0.09859, 0.8229, 0.09753, 0.8205, 0.09563, 0.8189, 0.09859, 0.8185, 0.096, 0.8365, 0.1049, 0.8343, 0.1035, 0.8365, 0.1016, 0.8365, 0.1016, 0.8343, 0.1035, 0.8346, 0.1003, 0.8108, 0.1195, 0.8092, 0.1232, 0.8085, 0.1193, 0.7971, 0.08918, 0.7993, 0.09157, 0.7976, 0.09253, 0.8084, 0.08808, 0.8075, 0.09073, 0.8061, 0.08588, 0.8092, 0.1232, 0.8108, 0.1195, 0.8125, 0.1213, 0.8216, 0.09255, 0.8205, 0.09563, 0.8186, 0.09352, 0.7981, 0.08538, 0.8, 0.08707, 0.7971, 0.08918, 0.7981, 0.08538, 0.7971, 0.08918, 0.7951, 0.08592, 0.8125, 0.1213, 0.8125, 0.1242, 0.8092, 0.1232, 0.8038, 0.08538, 0.8019, 0.09025, 0.8018, 0.08654, 0.8297, 0.08538, 0.8311, 0.08801, 0.8281, 0.08899, 0.8297, 0.08538, 0.8317, 0.08639, 0.8311, 0.08801, 0.8205, 0.09563, 0.8229, 0.09496, 0.8229, 0.09753, 0.8018, 0.08802, 0.801, 0.09253, 0.8, 0.08707, 0.8229, 0.09753, 0.8189, 0.09859, 0.8205, 0.09563, 0.801, 0.09253, 0.7993, 0.09157, 0.8, 0.08707, 0.7976, 0.09253, 0.7954, 0.09022, 0.7971, 0.08918, 0.7954, 0.09022, 0.7951, 0.08592, 0.7971, 0.08918, 0.7993, 0.09157, 0.7971, 0.08918, 0.8, 0.08707, 0.8018, 0.09561, 0.8075, 0.09679, 0.8025, 0.09798, 0.8054, 0.09255, 0.8075, 0.09679, 0.8018, 0.09561, 0.8085, 0.09477, 0.8075, 0.09679, 0.8054, 0.09255, 0.8257, 0.09058, 0.8257, 0.08839, 0.8279, 0.08931, 0.8279, 0.08931, 0.8257, 0.08839, 0.8261, 0.08594, 0.8084, 0.09201, 0.8097, 0.09072, 0.8122, 0.09146, 0.8018, 0.1109, 0.7992, 0.1105, 0.8018, 0.1076, 0.8279, 0.09226, 0.8242, 0.09221, 0.8257, 0.09058, 0.8075, 0.09679, 0.8085, 0.0993, 0.8042, 0.09927, 0.824, 0.1227, 0.8271, 0.1251, 0.8242, 0.1249, 0.8179, 0.0958, 0.8146, 0.09588, 0.8185, 0.09349, 0.8157, 0.09255, 0.8146, 0.09588, 0.8139, 0.09425, 0.8257, 0.08839, 0.8238, 0.08802, 0.8261, 0.08594, 0.8261, 0.08594, 0.8238, 0.08802, 0.8244, 0.08538, 0.8257, 0.08839, 0.8257, 0.09058, 0.8238, 0.08802, 0.8143, 0.09166, 0.8122, 0.09146, 0.8143, 0.08822, 0.8121, 0.08776, 0.8113, 0.08538, 0.8133, 0.08572, 0.8023, 0.0927, 0.8054, 0.09255, 0.8018, 0.09561, 0.8018, 0.1076, 0.7992, 0.1105, 0.7991, 0.1068, 0.8097, 0.09072, 0.8086, 0.08848, 0.8121, 0.08776, 0.8097, 0.09072, 0.8121, 0.08776, 0.8122, 0.09146, 0.8279, 0.08931, 0.8279, 0.09226, 0.8257, 0.09058, 0.8025, 0.09798, 0.8075, 0.09679, 0.8042, 0.09927, 0.824, 0.1227, 0.8271, 0.1215, 0.8271, 0.1251, 0.824, 0.1227, 0.8252, 0.1209, 0.8271, 0.1215, 0.7992, 0.1105, 0.8018, 0.1109, 0.8013, 0.1129, 0.8179, 0.0958, 0.8185, 0.1001, 0.8146, 0.09588, 0.8185, 0.09349, 0.8146, 0.09588, 0.8157, 0.09255, 0.8185, 0.1001, 0.8164, 0.09974, 0.8146, 0.09588, 0.8133, 0.08572, 0.8143, 0.08822, 0.8121, 0.08776, 0.8143, 0.08822, 0.8122, 0.09146, 0.8121, 0.08776, 0.8113, 0.08538, 0.8121, 0.08776, 0.8086, 0.08848, 0.8172, 0.126, 0.8192, 0.125, 0.8192, 0.1276, 0.8192, 0.125, 0.8172, 0.126, 0.8175, 0.1241, 0.8235, 0.1194, 0.8217, 0.1186, 0.8232, 0.1169, 0.8317, 0.09736, 0.8287, 0.09736, 0.8297, 0.09601, 0.8208, 0.1204, 0.8195, 0.1192, 0.8217, 0.1186, 0.8121, 0.1168, 0.8134, 0.1193, 0.8104, 0.1191, 0.8085, 0.1154, 0.8121, 0.1168, 0.8086, 0.1175, 0.8121, 0.1168, 0.8085, 0.1154, 0.8134, 0.1155, 0.8134, 0.1193, 0.8121, 0.1168, 0.8134, 0.1155, 0.8282, 0.09472, 0.8296, 0.09291, 0.8297, 0.09601, 0.7988, 0.1175, 0.8002, 0.1152, 0.8013, 0.1178, 0.7991, 0.1149, 0.8002, 0.1152, 0.7988, 0.1175, 0.7998, 0.1202, 0.8013, 0.1178, 0.8016, 0.1195, 0.7989, 0.1248, 0.7974, 0.1226, 0.7989, 0.121, 0.7989, 0.121, 0.7974, 0.1226, 0.7967, 0.1206, 0.8296, 0.09291, 0.8324, 0.09351, 0.8297, 0.09601, 0.8114, 0.114, 0.8134, 0.1155, 0.8085, 0.1154, 0.7967, 0.1206, 0.7974, 0.1226, 0.7951, 0.1215, 0.8232, 0.1169, 0.8214, 0.1139, 0.8235, 0.1141, 0.82, 0.1164, 0.8217, 0.1186, 0.8195, 0.1192, 0.8104, 0.1191, 0.8086, 0.1175, 0.8121, 0.1168, 0.796, 0.1242, 0.7974, 0.1226, 0.7989, 0.1248, 0.82, 0.1164, 0.8214, 0.1139, 0.8217, 0.1186, 0.8217, 0.1186, 0.8214, 0.1139, 0.8232, 0.1169, 0.7988, 0.1175, 0.8013, 0.1178, 0.7998, 0.1202, 0.8002, 0.1152, 0.8016, 0.1143, 0.8013, 0.1178, 0.8324, 0.09351, 0.8317, 0.09736, 0.8297, 0.09601, 0.8296, 0.09291, 0.8319, 0.09255, 0.8324, 0.09351, 0.825, 0.1003, 0.8229, 0.1003, 0.8235, 0.09879, 0.8176, 0.08538, 0.8196, 0.08582, 0.8185, 0.08749, 0.8313, 0.1129, 0.8337, 0.1112, 0.834, 0.1129, 0.8313, 0.1129, 0.8313, 0.1111, 0.8337, 0.1112, 0.8286, 0.1209, 0.8251, 0.1208, 0.824, 0.1191, 0.8286, 0.1161, 0.8286, 0.1209, 0.8266, 0.1162, 0.8185, 0.08749, 0.8158, 0.08742, 0.8176, 0.08538, 0.8194, 0.1224, 0.8179, 0.1241, 0.8172, 0.1213, 0.8194, 0.1194, 0.8172, 0.1213, 0.8178, 0.1193, 0.8158, 0.08742, 0.8175, 0.09051, 0.8155, 0.09092, 0.8155, 0.09092, 0.8175, 0.09051, 0.8178, 0.09167, 0.8286, 0.1179, 0.8286, 0.1161, 0.8329, 0.1172, 0.8235, 0.09879, 0.8248, 0.09791, 0.825, 0.1003, 0.8185, 0.08749, 0.8196, 0.09058, 0.8175, 0.09051, 0.8336, 0.1077, 0.8337, 0.1112, 0.8313, 0.1111, 0.824, 0.1191, 0.8266, 0.1162, 0.8286, 0.1209, 0.8185, 0.08749, 0.8175, 0.09051, 0.8158, 0.08742, 0.8196, 0.08582, 0.8196, 0.09058, 0.8185, 0.08749, 0.8194, 0.1224, 0.8172, 0.1213, 0.8194, 0.1194, 0.8143, 0.08841, 0.8158, 0.08742, 0.8155, 0.09092, 0.8301, 0.1207, 0.8309, 0.1182, 0.8329, 0.1199, 0.8309, 0.1182, 0.8329, 0.1172, 0.8329, 0.1199, 0.8309, 0.1182, 0.8286, 0.1179, 0.8329, 0.1172, 0.8301, 0.1207, 0.8286, 0.1179, 0.8309, 0.1182, 0.8354, 0.09374, 0.8355, 0.09637, 0.8324, 0.09637, 0.8329, 0.1169, 0.8344, 0.1182, 0.8331, 0.1197, 0.8313, 0.1129, 0.8337, 0.1134, 0.8313, 0.1152, 0.8353, 0.1221, 0.8372, 0.1207, 0.8372, 0.1241, 0.8356, 0.08548, 0.8369, 0.08769, 0.8348, 0.08889, 0.8344, 0.1182, 0.8362, 0.1172, 0.8357, 0.1197, 0.8341, 0.08861, 0.8343, 0.08609, 0.8348, 0.08889, 0.8348, 0.08889, 0.8343, 0.08609, 0.8356, 0.08548, 0.8313, 0.1152, 0.8337, 0.1134, 0.8337, 0.116, 0.8327, 0.09353, 0.8354, 0.09374, 0.8324, 0.09637, 0.8331, 0.1197, 0.8344, 0.1182, 0.8357, 0.1197, 0.8321, 0.1207, 0.832, 0.1228, 0.8296, 0.1211, 0.8354, 0.09374, 0.8327, 0.09353, 0.8347, 0.09255, 0.8362, 0.125, 0.8353, 0.1221, 0.8372, 0.1241, 0.8356, 0.08548, 0.8369, 0.08538, 0.8369, 0.08769, 0.8344, 0.1182, 0.8329, 0.1169, 0.834, 0.1161, 0.8321, 0.1247, 0.829, 0.1247, 0.832, 0.1228, 0.834, 0.1161, 0.8362, 0.1172, 0.8344, 0.1182, 0.829, 0.1247, 0.8286, 0.1233, 0.832, 0.1228, 0.8286, 0.1233, 0.8296, 0.1211, 0.832, 0.1228, 0.3569, 0.1116, 0.357, 0.1114, 0.357, 0.1116, 0.355, 0.1124, 0.3551, 0.1124, 0.3551, 0.1125, 0.357, 0.1114, 0.3569, 0.1115, 0.3569, 0.1105, 0.3569, 0.1116, 0.357, 0.1116, 0.3568, 0.1119, 0.3537, 0.1126, 0.3537, 0.1129, 0.3537, 0.1129, 0.3574, 0.112, 0.3573, 0.112, 0.3574, 0.111, 0.3574, 0.111, 0.3574, 0.1109, 0.3574, 0.112, 0.3569, 0.1105, 0.357, 0.1105, 0.357, 0.1114, 0.357, 0.1116, 0.357, 0.1105, 0.3571, 0.1097, 0.3571, 0.1098, 0.357, 0.1105, 0.3571, 0.1127, 0.3571, 0.1127, 0.3574, 0.1127, 0.3573, 0.112, 0.3574, 0.112, 0.3575, 0.1127, 0.3568, 0.1119, 0.3567, 0.1118, 0.3569, 0.1116, 0.3537, 0.1129, 0.3537, 0.1126, 0.3537, 0.1126, 0.3537, 0.1129, 0.3537, 0.1126, 0.3538, 0.1126, 0.3538, 0.1126, 0.3538, 0.1129, 0.3537, 0.1129, 0.3575, 0.1127, 0.3574, 0.112, 0.3575, 0.112, 0.3576, 0.1127, 0.3574, 0.1108, 0.3574, 0.1109, 0.3572, 0.1106, 0.3572, 0.1106, 0.3582, 0.1126, 0.3581, 0.1119, 0.3582, 0.1119, 0.3582, 0.1126, 0.3546, 0.1124, 0.3545, 0.113, 0.3544, 0.113, 0.3545, 0.1124, 0.3563, 0.1122, 0.3562, 0.1126, 0.3562, 0.1125, 0.3563, 0.1122, 0.357, 0.1116, 0.357, 0.1114, 0.357, 0.1105, 0.3582, 0.1119, 0.3582, 0.1097, 0.3583, 0.1098, 0.3583, 0.1119, 0.3562, 0.1134, 0.3563, 0.1134, 0.3563, 0.1142, 0.3562, 0.1141, 0.3574, 0.1108, 0.3574, 0.1097, 0.3575, 0.1097, 0.3563, 0.1134, 0.3562, 0.1134, 0.3561, 0.1126, 0.3562, 0.1125, 0.3574, 0.1108, 0.3575, 0.1097, 0.3576, 0.1097, 0.3575, 0.112, 0.3574, 0.112, 0.3574, 0.1109, 0.357, 0.1105, 0.3569, 0.1105, 0.357, 0.1097, 0.3571, 0.1097, 0.3561, 0.1126, 0.3562, 0.1122, 0.3563, 0.1122, 0.3562, 0.1125, 0.3569, 0.1116, 0.3567, 0.1118, 0.3567, 0.1118, 0.3569, 0.1115, 0.3571, 0.1127, 0.357, 0.1127, 0.357, 0.1116, 0.3574, 0.111, 0.3571, 0.1107, 0.3572, 0.1106, 0.3574, 0.1109, 0.3559, 0.1133, 0.3558, 0.1133, 0.3558, 0.1123, 0.3559, 0.1123, 0.3536, 0.1126, 0.3537, 0.1126, 0.3537, 0.1132, 0.3536, 0.1132, 0.3582, 0.1097, 0.3582, 0.1119, 0.3581, 0.1119, 0.3582, 0.1097, 0.3563, 0.1142, 0.3563, 0.1134, 0.3563, 0.1134, 0.3563, 0.1142, 0.3582, 0.1119, 0.3583, 0.1119, 0.3583, 0.1126, 0.3582, 0.1126, 0.3547, 0.1131, 0.3547, 0.113, 0.3547, 0.113, 0.3548, 0.113, 0.3548, 0.113, 0.3548, 0.1131, 0.3548, 0.1132, 0.3547, 0.1132, 0.3545, 0.113, 0.3546, 0.1131, 0.3545, 0.1131, 0.3545, 0.1131, 0.3544, 0.1131, 0.3544, 0.1131, 0.3544, 0.113, 0.3545, 0.113, 0.3555, 0.113, 0.3555, 0.1137, 0.3554, 0.113, 0.355, 0.1104, 0.355, 0.1097, 0.355, 0.1103, 0.3547, 0.1113, 0.3548, 0.1111, 0.3548, 0.1113, 0.3539, 0.1111, 0.3539, 0.111, 0.3539, 0.1109, 0.354, 0.1111, 0.3539, 0.1111, 0.3539, 0.1109, 0.3548, 0.1111, 0.3549, 0.1111, 0.3548, 0.1113, 0.3549, 0.1111, 0.3551, 0.1103, 0.3549, 0.1111, 0.3542, 0.1119, 0.3542, 0.1126, 0.3542, 0.1119, 0.3553, 0.1123, 0.3554, 0.1123, 0.3553, 0.113, 0.3555, 0.113, 0.3554, 0.113, 0.3554, 0.1123, 0.3548, 0.1118, 0.3548, 0.1113, 0.3549, 0.1111, 0.3556, 0.1135, 0.3556, 0.1135, 0.3555, 0.1129, 0.358, 0.1119, 0.358, 0.1119, 0.358, 0.1112, 0.358, 0.1112, 0.3555, 0.1129, 0.3555, 0.1129, 0.3555, 0.1135, 0.3541, 0.1104, 0.354, 0.1111, 0.354, 0.1103, 0.3557, 0.1131, 0.3557, 0.1131, 0.3556, 0.1127, 0.3534, 0.1132, 0.3535, 0.1132, 0.3534, 0.1132, 0.3537, 0.1109, 0.3539, 0.1111, 0.3536, 0.1109, 0.3546, 0.1114, 0.3545, 0.1113, 0.3547, 0.1113, 0.354, 0.113, 0.3539, 0.113, 0.3539, 0.1126, 0.3553, 0.1137, 0.3553, 0.113, 0.3554, 0.113, 0.3555, 0.1137, 0.3551, 0.1098, 0.3551, 0.1103, 0.355, 0.1103, 0.355, 0.1097, 0.358, 0.1098, 0.3581, 0.1097, 0.3581, 0.1104, 0.358, 0.1104, 0.3538, 0.1131, 0.3537, 0.1131, 0.3537, 0.113, 0.3537, 0.1129, 0.3538, 0.113, 0.3541, 0.1126, 0.3541, 0.1119, 0.3542, 0.1119, 0.3542, 0.1126, 0.355, 0.1104, 0.355, 0.1103, 0.3549, 0.1111, 0.3548, 0.1111, 0.3551, 0.1103, 0.3549, 0.1111, 0.355, 0.1103, 0.3541, 0.1119, 0.3539, 0.1111, 0.354, 0.1111, 0.3542, 0.1119, 0.3555, 0.1123, 0.3555, 0.113, 0.3554, 0.1123, 0.3553, 0.113, 0.3554, 0.1123, 0.3554, 0.113, 0.3542, 0.1119, 0.354, 0.1111, 0.3542, 0.1119, 0.3581, 0.1104, 0.3581, 0.1112, 0.358, 0.1112, 0.358, 0.1104, 0.3549, 0.1117, 0.3548, 0.1118, 0.3549, 0.1111, 0.3555, 0.1135, 0.3555, 0.1129, 0.3556, 0.1135, 0.3541, 0.1104, 0.3541, 0.1111, 0.354, 0.1111, 0.3539, 0.1109, 0.3539, 0.1103, 0.354, 0.1103, 0.354, 0.1111, 0.3556, 0.1129, 0.3556, 0.1135, 0.3555, 0.1129, 0.3556, 0.1129, 0.3555, 0.1129, 0.3555, 0.1123, 0.3556, 0.1123, 0.3548, 0.1118, 0.3548, 0.1118, 0.3548, 0.1113, 0.3555, 0.1123, 0.3555, 0.1129, 0.3555, 0.1129, 0.354, 0.1103, 0.3541, 0.1097, 0.3542, 0.1098, 0.3541, 0.1104, 0.3541, 0.1097, 0.354, 0.1103, 0.3539, 0.1103, 0.358, 0.1119, 0.3581, 0.1119, 0.3581, 0.1125, 0.358, 0.1125, 0.3549, 0.1117, 0.3551, 0.1123, 0.355, 0.1123, 0.3548, 0.1118, 0.358, 0.1125, 0.358, 0.1119, 0.358, 0.1119, 0.3548, 0.1118, 0.3548, 0.1118, 0.355, 0.1123, 0.355, 0.1124, 0.3547, 0.1113, 0.3545, 0.1113, 0.3545, 0.1113, 0.3548, 0.1111, 0.3539, 0.1111, 0.3537, 0.1109, 0.3539, 0.111, 0.3541, 0.1126, 0.3542, 0.1127, 0.3541, 0.1127, 0.3557, 0.1131, 0.3557, 0.1127, 0.3558, 0.1127, 0.3558, 0.1131, 0.3534, 0.1132, 0.3534, 0.113, 0.3535, 0.113, 0.3535, 0.1132, 0.3556, 0.1127, 0.3557, 0.1127, 0.3557, 0.1131, 0.3537, 0.1108, 0.3539, 0.111, 0.3537, 0.1109, 0.3547, 0.1113, 0.3548, 0.1113, 0.3546, 0.1114, 0.3546, 0.1114, 0.3539, 0.1126, 0.3539, 0.1131, 0.3538, 0.1131, 0.3538, 0.1126, 0.3534, 0.113, 0.3535, 0.1126, 0.3535, 0.113, 0.3558, 0.1127, 0.3557, 0.1127, 0.3557, 0.1123, 0.3558, 0.1123, 0.3537, 0.1108, 0.3537, 0.1109, 0.3534, 0.1104, 0.3535, 0.1104, 0.3534, 0.1104, 0.3537, 0.1109, 0.3536, 0.1109, 0.3545, 0.1113, 0.3546, 0.1114, 0.3543, 0.1118, 0.3542, 0.1118, 0.354, 0.1126, 0.354, 0.113, 0.3539, 0.1126, 0.3542, 0.1118, 0.3545, 0.1113, 0.3545, 0.1113, 0.354, 0.1131, 0.354, 0.113, 0.354, 0.1129, 0.3541, 0.1129, 0.3541, 0.1131, 0.3549, 0.1111, 0.3549, 0.1117, 0.3549, 0.1111, 0.354, 0.1111, 0.3541, 0.1111, 0.3542, 0.1119, 0.358, 0.1112, 0.3581, 0.1112, 0.3581, 0.1119, 0.358, 0.1119, 0.358, 0.1112, 0.358, 0.1112, 0.358, 0.1104, 0.3542, 0.1129, 0.3542, 0.113, 0.3542, 0.1129, 0.3564, 0.1125, 0.3563, 0.1125, 0.3564, 0.1124, 0.3563, 0.1125, 0.3564, 0.1125, 0.3565, 0.1133, 0.3542, 0.1129, 0.3542, 0.1129, 0.3542, 0.1126, 0.354, 0.1126, 0.354, 0.1128, 0.354, 0.1129, 0.3578, 0.1116, 0.3578, 0.1116, 0.3578, 0.1108, 0.3578, 0.1108, 0.3578, 0.1107, 0.3578, 0.1116, 0.3565, 0.1133, 0.3564, 0.1133, 0.3563, 0.1125, 0.3577, 0.1135, 0.3577, 0.1127, 0.3578, 0.1122, 0.3579, 0.1122, 0.3578, 0.1127, 0.3579, 0.1143, 0.3578, 0.1143, 0.3579, 0.1122, 0.3578, 0.1116, 0.3578, 0.1116, 0.3579, 0.1122, 0.3542, 0.1126, 0.3542, 0.1126, 0.3542, 0.1129, 0.354, 0.1128, 0.354, 0.1126, 0.354, 0.1126, 0.354, 0.1128, 0.354, 0.1126, 0.3541, 0.1126, 0.3541, 0.1126, 0.3541, 0.1129, 0.354, 0.1128, 0.3579, 0.1122, 0.3578, 0.1116, 0.3579, 0.1116, 0.358, 0.1122, 0.3578, 0.1106, 0.3578, 0.1107, 0.3576, 0.1105, 0.3577, 0.1104, 0.3577, 0.1122, 0.3577, 0.1127, 0.3577, 0.1127, 0.3576, 0.1122, 0.3551, 0.1124, 0.3551, 0.1132, 0.3551, 0.1132, 0.3551, 0.1124, 0.3576, 0.1105, 0.3578, 0.1108, 0.3578, 0.1108, 0.3576, 0.1105, 0.3566, 0.1129, 0.3565, 0.1128, 0.3566, 0.1122, 0.3566, 0.1126, 0.3567, 0.1142, 0.3566, 0.1142, 0.3566, 0.1126, 0.3565, 0.1133, 0.3565, 0.1133, 0.3565, 0.1139, 0.3565, 0.1139, 0.3578, 0.1106, 0.3578, 0.1097, 0.3579, 0.1097, 0.3565, 0.1133, 0.3565, 0.1133, 0.3564, 0.1125, 0.3564, 0.1125, 0.3578, 0.1106, 0.3579, 0.1097, 0.358, 0.1097, 0.3579, 0.1116, 0.3578, 0.1116, 0.3578, 0.1107, 0.3564, 0.1133, 0.3565, 0.1133, 0.3565, 0.1139, 0.3564, 0.1139, 0.3564, 0.1125, 0.3565, 0.1122, 0.3565, 0.1122, 0.3564, 0.1125, 0.3564, 0.1124, 0.3564, 0.1122, 0.3565, 0.1122, 0.3564, 0.1125, 0.3549, 0.1133, 0.3549, 0.1133, 0.3549, 0.1124, 0.3578, 0.1108, 0.3576, 0.1105, 0.3576, 0.1105, 0.3578, 0.1107, 0.3549, 0.1133, 0.3548, 0.1133, 0.3549, 0.1124, 0.3549, 0.1124, 0.3546, 0.1124, 0.3547, 0.1124, 0.3546, 0.1131, 0.3546, 0.1131, 0.3576, 0.1142, 0.3577, 0.1127, 0.3577, 0.1127, 0.3577, 0.1142, 0.3546, 0.1136, 0.3546, 0.1131, 0.3546, 0.1131, 0.3547, 0.1136, 0.3566, 0.1126, 0.3566, 0.1126, 0.3566, 0.1122, 0.3567, 0.1122, 0.3568, 0.113, 0.3567, 0.113, 0.3567, 0.113, 0.3567, 0.1129, 0.3567, 0.1129, 0.3568, 0.1129, 0.3568, 0.1129, 0.3568, 0.113, 0.3576, 0.1143, 0.3576, 0.1143, 0.3576, 0.1142, 0.3576, 0.1142, 0.3577, 0.1142, 0.3577, 0.1142, 0.3577, 0.1143, 0.3577, 0.1143, 0.3561, 0.1135, 0.3561, 0.1141, 0.356, 0.1135, 0.3558, 0.1103, 0.3558, 0.1097, 0.3558, 0.1103, 0.3555, 0.1112, 0.3556, 0.111, 0.3556, 0.1112, 0.3564, 0.1109, 0.3564, 0.1107, 0.3564, 0.1107, 0.3565, 0.1109, 0.3564, 0.1109, 0.3564, 0.1107, 0.3556, 0.111, 0.3557, 0.111, 0.3556, 0.1112, 0.3557, 0.111, 0.3559, 0.1103, 0.3557, 0.111, 0.3567, 0.1116, 0.3567, 0.1122, 0.3566, 0.1116, 0.3559, 0.1128, 0.356, 0.1128, 0.3559, 0.1135, 0.3561, 0.1135, 0.356, 0.1135, 0.356, 0.1128, 0.3556, 0.1117, 0.3556, 0.1112, 0.3557, 0.111, 0.3543, 0.1124, 0.3543, 0.1124, 0.3543, 0.1129, 0.3558, 0.1117, 0.3557, 0.1117, 0.3557, 0.111, 0.3558, 0.111, 0.3544, 0.1129, 0.3543, 0.1129, 0.3544, 0.1124, 0.3565, 0.1103, 0.3565, 0.1109, 0.3565, 0.1102, 0.356, 0.1128, 0.3559, 0.1128, 0.356, 0.1126, 0.3542, 0.1128, 0.3542, 0.1129, 0.3541, 0.1129, 0.3562, 0.1107, 0.3564, 0.1109, 0.3562, 0.1107, 0.3554, 0.1113, 0.3554, 0.1113, 0.3555, 0.1112, 0.3547, 0.1125, 0.3547, 0.1125, 0.3547, 0.113, 0.356, 0.1141, 0.3559, 0.1135, 0.356, 0.1135, 0.3561, 0.1141, 0.3559, 0.1097, 0.3559, 0.1103, 0.3558, 0.1103, 0.3558, 0.1097, 0.3552, 0.1123, 0.3553, 0.1123, 0.3552, 0.1127, 0.3551, 0.1127, 0.3551, 0.1129, 0.3551, 0.113, 0.355, 0.1131, 0.3549, 0.113, 0.355, 0.1129, 0.3566, 0.1122, 0.3566, 0.1116, 0.3566, 0.1116, 0.3567, 0.1122, 0.3558, 0.1103, 0.3558, 0.1103, 0.3557, 0.111, 0.3556, 0.111, 0.3559, 0.1103, 0.3557, 0.111, 0.3558, 0.1103, 0.3566, 0.1116, 0.3564, 0.1109, 0.3565, 0.1109, 0.3566, 0.1116, 0.3564, 0.1109, 0.3566, 0.1116, 0.3564, 0.1109, 0.3559, 0.1135, 0.356, 0.1128, 0.356, 0.1135, 0.3566, 0.1116, 0.3565, 0.1109, 0.3567, 0.1116, 0.3552, 0.1127, 0.3553, 0.1133, 0.3552, 0.1133, 0.3551, 0.1127, 0.3557, 0.1117, 0.3556, 0.1117, 0.3557, 0.111, 0.3544, 0.1124, 0.3543, 0.1129, 0.3543, 0.1124, 0.3565, 0.1103, 0.3566, 0.1109, 0.3565, 0.1109, 0.3564, 0.1107, 0.3564, 0.1102, 0.3565, 0.1102, 0.3565, 0.1109, 0.3542, 0.1129, 0.3543, 0.1124, 0.3543, 0.1129, 0.3536, 0.113, 0.3535, 0.1131, 0.3535, 0.1127, 0.3536, 0.1126, 0.3556, 0.1117, 0.3556, 0.1117, 0.3556, 0.1112, 0.3544, 0.1134, 0.3543, 0.1129, 0.3544, 0.1129, 0.3565, 0.1102, 0.3566, 0.1097, 0.3567, 0.1098, 0.3565, 0.1103, 0.3566, 0.1097, 0.3565, 0.1102, 0.3564, 0.1102, 0.355, 0.1129, 0.3549, 0.1129, 0.3549, 0.1124, 0.355, 0.1124, 0.3557, 0.1117, 0.3559, 0.1122, 0.3558, 0.1122, 0.3556, 0.1117, 0.355, 0.1124, 0.355, 0.1129, 0.355, 0.1129, 0.3556, 0.1117, 0.3556, 0.1117, 0.3558, 0.1122, 0.3558, 0.1123, 0.3555, 0.1112, 0.3554, 0.1113, 0.3553, 0.1112, 0.3556, 0.111, 0.3564, 0.1109, 0.3562, 0.1107, 0.3564, 0.1107, 0.3542, 0.1127, 0.3542, 0.1128, 0.3541, 0.1128, 0.3564, 0.1109, 0.3561, 0.1107, 0.3562, 0.1107, 0.3564, 0.1109, 0.3548, 0.1124, 0.3548, 0.1125, 0.3547, 0.1125, 0.3547, 0.1124, 0.356, 0.1126, 0.3561, 0.1126, 0.356, 0.1128, 0.3562, 0.1106, 0.3564, 0.1107, 0.3562, 0.1107, 0.3555, 0.1112, 0.3556, 0.1112, 0.3555, 0.1113, 0.3554, 0.1113, 0.356, 0.1126, 0.356, 0.1122, 0.3561, 0.1122, 0.3561, 0.1126, 0.3548, 0.1125, 0.3547, 0.113, 0.3547, 0.1125, 0.3562, 0.1107, 0.3561, 0.1107, 0.3559, 0.1103, 0.356, 0.1103, 0.3548, 0.1125, 0.3548, 0.1125, 0.3548, 0.113, 0.3547, 0.113, 0.356, 0.1103, 0.3562, 0.1107, 0.3562, 0.1107, 0.3554, 0.1113, 0.3554, 0.1113, 0.3552, 0.1117, 0.3551, 0.1117, 0.3547, 0.113, 0.3547, 0.1125, 0.3547, 0.113, 0.3551, 0.1117, 0.3553, 0.1112, 0.3554, 0.1113, 0.3567, 0.1128, 0.3567, 0.1127, 0.3568, 0.1128, 0.3568, 0.1129, 0.3567, 0.1129, 0.3557, 0.111, 0.3557, 0.1117, 0.3557, 0.111, 0.3553, 0.1134, 0.3553, 0.1133, 0.3552, 0.1127, 0.3552, 0.1133, 0.3553, 0.1133, 0.3552, 0.1139, 0.3552, 0.1138, 0.3558, 0.111, 0.3557, 0.111, 0.3559, 0.1103, 0.3801, 0.9935, 0.3797, 0.2382, 0.7827, 0.2375, 0.7831, 0.9927, 0.3955, 0.995, 0.3951, 0.2398, 0.7797, 0.2391, 0.78, 0.9943, 0.3881, 0.9944, 0.3878, 0.242, 0.7917, 0.2413, 0.792, 0.9936, 0.3891, 0.9966, 0.3887, 0.2413, 0.7846, 0.2406, 0.7849, 0.9958, 0.3862, 0.08771, 0.3991, 0.1211, 0.3725, 0.12, 0.3559, 0.09993, 0.4186, 0.07636, 0.4186, 0.1027, 0.3991, 0.1211, 0.3862, 0.08771, 0.402, 0.0563, 0.4186, 0.07636, 0.3862, 0.08771, 0.3755, 0.05522, 0.3755, 0.05522, 0.3862, 0.08771, 0.3559, 0.09993, 0.3559, 0.07362, 0.3559, 0.09993, 0.3725, 0.12, 0.3669, 0.1304, 0.3446, 0.1035, 0.3755, 0.05522, 0.3559, 0.07362, 0.3446, 0.06814, 0.3709, 0.04344, 0.3725, 0.12, 0.3991, 0.1211, 0.4025, 0.1319, 0.3669, 0.1304, 0.402, 0.0563, 0.3755, 0.05522, 0.3709, 0.04344, 0.4065, 0.04489, 0.4186, 0.07636, 0.402, 0.0563, 0.4065, 0.04489, 0.4288, 0.07183, 0.3991, 0.1211, 0.4186, 0.1027, 0.4288, 0.1072, 0.4025, 0.1319, 0.3559, 0.07362, 0.3559, 0.09993, 0.3446, 0.1035, 0.3446, 0.06814, 0.4186, 0.1027, 0.4186, 0.07636, 0.4288, 0.07183, 0.4288, 0.1072])
me_rock_007.materials.append(mat_material)
me_rock_007.use_remesh_fix_poles = True
me_rock_007.use_remesh_preserve_attributes = False
me_rock_007.update()

# ---- objects
ob_campfire = bpy.data.objects.new('Campfire', me_rock_007)

# ---- transforms, parenting, visibility, modifiers, constraints
ob_campfire.location = (0.0, 0.0, 0.0)
_m = ob_campfire.modifiers.new('Auto Smooth', 'NODES')
_m.node_group = ng_auto_smooth
_gi = [s.identifier for s in ng_auto_smooth.interface.items_tree if s.item_type == 'SOCKET' and s.in_out == 'INPUT']
_m[_gi[1]] = 0.5236  # Angle

# ---- collection membership
col_collection.objects.link(ob_campfire)

# ---- scene / render settings (as saved in the file)
scene.frame_start = 1; scene.frame_end = 250; scene.frame_set(1)
scene.render.engine = 'BLENDER_EEVEE_NEXT'
scene.cycles.sampling_pattern = 'TABULATED_SOBOL'
scene.cycles.use_light_tree = False
scene.view_settings.view_transform = 'Filmic'
bpy.context.view_layer.update()

# ---- added for rendering (the .blend has no active camera and no usable light): camera, sun
cam_auto = bpy.data.cameras.new('AutoCamera')
cam_auto.lens = 50.0
cam_auto.sensor_width = 36.0
cam_auto.clip_end = 1000.0
ob_auto_camera = bpy.data.objects.new('AutoCamera', cam_auto)
scene.collection.objects.link(ob_auto_camera)
ob_auto_camera.location = (1.02673, -1.23106, 1.05865)
ob_auto_camera.rotation_euler = (1.09748, -7.21219e-08, 0.694738)
scene.camera = ob_auto_camera
light_auto_sun = bpy.data.lights.new('AutoSun', 'SUN')
light_auto_sun.energy = 3.0
light_auto_sun.angle = 0.0523599
ob_auto_sun = bpy.data.objects.new('AutoSun', light_auto_sun)
scene.collection.objects.link(ob_auto_sun)
ob_auto_sun.rotation_euler = (0.872665, 0.174533, 0.523599)
bpy.context.view_layer.update()
